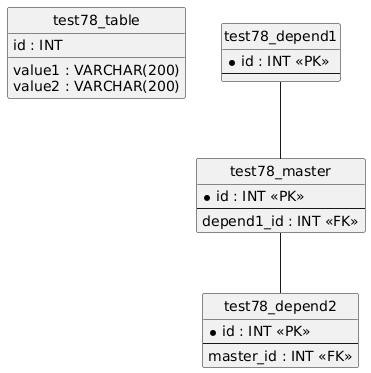

The diagram above was rendered by PlantUML. Its source (embedded in the PNG):
@startuml
hide circle
skinparam linetype ortho

entity "test78_table" as test78_table {
  id : INT
  value1 : VARCHAR(200)
  value2 : VARCHAR(200)
}

entity "test78_depend1" as test78_depend1 {
  * id : INT <<PK>>
  --
}

entity "test78_master" as test78_master {
  * id : INT <<PK>>
  --
  depend1_id : INT <<FK>>
}

entity "test78_depend2" as test78_depend2 {
  * id : INT <<PK>>
  --
  master_id : INT <<FK>>
}

test78_depend1 -- test78_master
test78_master -- test78_depend2
@enduml